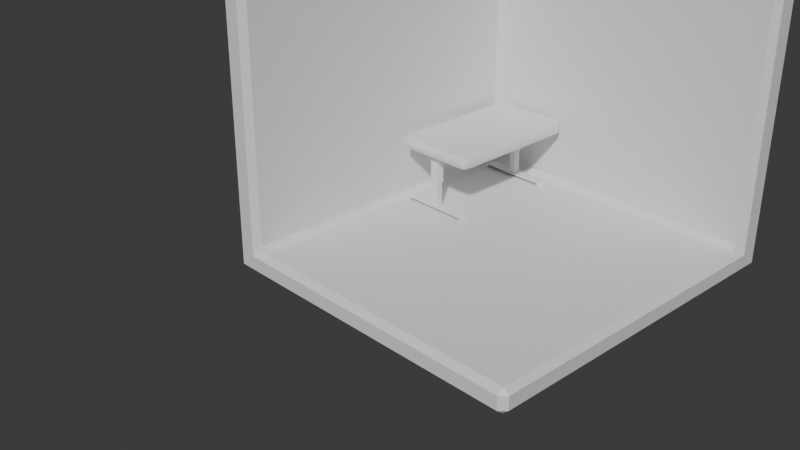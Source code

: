 # Source: Untitled.blend  (saved by Blender 5.2.44; exported with 4.5.12 LTS)
import bpy
from mathutils import Matrix  # noqa: F401  (used for matrix-valued properties, if any)

bpy.ops.wm.read_factory_settings(use_empty=True)
scene = bpy.context.scene
scene.name = 'Scene'

# ---- collections
col_collection = bpy.data.collections.new('Collection'); scene.collection.children.link(col_collection)
col_lca = bpy.data.collections.new('LCA'); scene.collection.children.link(col_lca)

# ---- materials (node trees are filled in below, after node groups)
mat_material = bpy.data.materials.new('Material')
mat_material.alpha_threshold = 0.0
mat_material.use_backface_culling_lightprobe_volume = False
mat_material.roughness = 0.5
mat_material.line_color = (0.0, 0.0, 0.0, 1.0)

# ---- node groups
ng_smooth_by_angle = bpy.data.node_groups.new('Smooth by Angle', 'GeometryNodeTree')
_s = ng_smooth_by_angle.interface.new_socket(name='Mesh', in_out='OUTPUT', socket_type='NodeSocketGeometry')
_s = ng_smooth_by_angle.interface.new_socket(name='Mesh', in_out='INPUT', socket_type='NodeSocketGeometry')
_s = ng_smooth_by_angle.interface.new_socket(name='Angle', in_out='INPUT', socket_type='NodeSocketFloat')
_s.subtype = 'ANGLE'
_s.default_value = 0.5236
_s.min_value = 0.0
_s.max_value = 3.142
_s.description = 'Maximum face angle for smooth edges'
_s = ng_smooth_by_angle.interface.new_socket(name='Ignore Sharpness', in_out='INPUT', socket_type='NodeSocketBool')
_s.force_non_field = True
ng_smooth_by_angle.is_modifier = True
_N = ng_smooth_by_angle.nodes; _L = ng_smooth_by_angle.links
n0 = _N.new('GeometryNodeSetShadeSmooth'); n0.name = 'Set Shade Smooth'; n0.location = (120, -80)
n0.domain = 'EDGE'
n1 = _N.new('GeometryNodeSetShadeSmooth'); n1.name = 'Set Shade Smooth.001'; n1.location = (300, -80)
n2 = _N.new('NodeGroupOutput'); n2.name = 'Group Output'; n2.location = (480, -80)
n3 = _N.new('GeometryNodeInputMeshEdgeAngle'); n3.name = 'Edge Angle'; n3.location = (-440, -240)
n4 = _N.new('NodeGroupInput'); n4.name = 'Group Input'; n4.location = (-80, -80)
n5 = _N.new('GeometryNodeInputEdgeSmooth'); n5.name = 'Is Edge Smooth'; n5.location = (-260, -120)
n6 = _N.new('GeometryNodeInputShadeSmooth'); n6.name = 'Is Shade Smooth'; n6.location = (-440, -397)
n7 = _N.new('FunctionNodeCompare'); n7.name = 'Compare'; n7.location = (-260, -260)
n7.operation = 'LESS_EQUAL'
n8 = _N.new('FunctionNodeBooleanMath'); n8.name = 'Boolean Math.001'; n8.location = (-80, -260)
n9 = _N.new('NodeGroupInput'); n9.name = 'Group Input.001'; n9.location = (-440, -329)
n10 = _N.new('NodeGroupInput'); n10.name = 'Group Input.002'; n10.location = (-259, -189)
n11 = _N.new('FunctionNodeBooleanMath'); n11.name = 'Boolean Math'; n11.location = (-80, -149)
n11.operation = 'OR'
n12 = _N.new('FunctionNodeBooleanMath'); n12.name = 'Boolean Math.002'; n12.location = (-260, -380)
n12.operation = 'OR'
n13 = _N.new('NodeGroupInput'); n13.name = 'Group Input.003'; n13.location = (-440, -460)
_L.new(n3.outputs[0], n7.inputs[0])
_L.new(n1.outputs[0], n2.inputs[0])
_L.new(n9.outputs[1], n7.inputs[1])
_L.new(n7.outputs[0], n8.inputs[0])
_L.new(n4.outputs[0], n0.inputs[0])
_L.new(n0.outputs[0], n1.inputs[0])
_L.new(n8.outputs[0], n0.inputs[2])
_L.new(n10.outputs[2], n11.inputs[1])
_L.new(n5.outputs[0], n11.inputs[0])
_L.new(n11.outputs[0], n0.inputs[1])
_L.new(n13.outputs[2], n12.inputs[1])
_L.new(n6.outputs[0], n12.inputs[0])
_L.new(n12.outputs[0], n8.inputs[1])
n2.is_active_output = True

# ---- material node trees
mat_material.use_nodes = True; mat_material.node_tree.nodes.clear()
_N = mat_material.node_tree.nodes; _L = mat_material.node_tree.links
n0 = _N.new('ShaderNodeOutputMaterial'); n0.name = 'Material Output'; n0.location = (200, 100)
n1 = _N.new('ShaderNodeBsdfPrincipled'); n1.name = 'Principled BSDF'; n1.location = (-200, 100)
n1.inputs[10].default_value = 0.005
_L.new(n1.outputs[0], n0.inputs[0])
n0.is_active_output = True

# ---- world
world_world = bpy.data.worlds.new('World'); scene.world = world_world
world_world.use_nodes = True; world_world.node_tree.nodes.clear()
_N = world_world.node_tree.nodes; _L = world_world.node_tree.links
n0 = _N.new('ShaderNodeOutputWorld'); n0.name = 'World Output'; n0.location = (200, 100)
n1 = _N.new('ShaderNodeBackground'); n1.name = 'Background'; n1.location = (-200, 100)
n1.inputs[0].default_value = (0.05088, 0.05088, 0.05088, 1.0)
_L.new(n1.outputs[0], n0.inputs[0])
n0.is_active_output = True
world_world.color = (0.05088, 0.05088, 0.05088)
world_world.sun_shadow_jitter_overblur = 0.0

# ---- cameras
cam_camera = bpy.data.cameras.new('Camera')
cam_camera.clip_end = 100.0
cam_camera.ortho_scale = 7.314

# ---- meshes
me_cube = bpy.data.meshes.new('Cube')
me_cube.from_pydata([(2.41, 0.9678, 2.251), (2.41, 0.9678, 0.1672), (2.41, -1.116, 0.1672), (0.3263, 0.9678, 2.251), (0.3263, 0.9678, 0.1672), (0.3263, -1.116, 2.251), (0.3263, -1.116, 0.1672)], [], [(4, 1, 2, 6), (4, 3, 0, 1), (6, 5, 3, 4)])
me_cube.polygons.foreach_set('use_smooth', [True] * 3)
_uv = me_cube.uv_layers.new(name='UVMap')
_uv.uv.foreach_set('vector', [0.375, 0.25, 0.625, 0.25, 0.625, 0.5, 0.375, 0.5, 0.125, 0.5, 0.375, 0.5, 0.375, 0.75, 0.125, 0.75, 0.625, 0.5, 0.875, 0.5, 0.875, 0.75, 0.625, 0.75])
me_cube.materials.append(mat_material)
me_cube.use_mirror_vertex_groups = False
me_cube.update()
me_cube_003 = bpy.data.meshes.new('Cube.003')
me_cube_003.from_pydata([(-1.0, -1.0, -1.0), (-1.0, -1.0, 1.0), (-1.0, 1.0, -1.0), (-1.0, 1.0, 1.0), (1.0, -1.0, -1.0), (1.0, -1.0, 1.0), (1.0, 1.0, -1.0), (1.0, 1.0, 1.0)], [], [(0, 1, 3, 2), (2, 3, 7, 6), (6, 7, 5, 4), (4, 5, 1, 0), (2, 6, 4, 0), (7, 3, 1, 5)])
me_cube_003.polygons.foreach_set('use_smooth', [True] * 6)
_uv = me_cube_003.uv_layers.new(name='UVMap')
_uv.uv.foreach_set('vector', [0.375, 0.0, 0.625, 0.0, 0.625, 0.25, 0.375, 0.25, 0.375, 0.25, 0.625, 0.25, 0.625, 0.5, 0.375, 0.5, 0.375, 0.5, 0.625, 0.5, 0.625, 0.75, 0.375, 0.75, 0.375, 0.75, 0.625, 0.75, 0.625, 1.0, 0.375, 1.0, 0.125, 0.5, 0.375, 0.5, 0.375, 0.75, 0.125, 0.75, 0.625, 0.5, 0.875, 0.5, 0.875, 0.75, 0.625, 0.75])
me_cube_003.update()
me_plane_010 = bpy.data.meshes.new('Plane.010')
me_plane_010.from_pydata([(-1.0, -1.0, 0.0), (1.0, -1.0, 0.0), (-1.0, 1.0, 0.0), (1.0, 1.0, 0.0), (-1.0, 1.0, -7.059), (-1.0, -1.0, -7.059), (1.0, -1.0, -7.059), (1.0, 1.0, -7.059)], [], [(0, 2, 3, 1), (5, 6, 7, 4), (0, 1, 6, 5), (1, 3, 7, 6), (2, 0, 5, 4), (3, 2, 4, 7)])
_uv = me_plane_010.uv_layers.new(name='UVMap')
_uv.uv.foreach_set('vector', [0.0, 0.0, 0.0, 1.0, 1.0, 1.0, 1.0, 0.0, 0.0, 0.0, 1.0, 0.0, 1.0, 1.0, 0.0, 1.0, 0.0, 0.0, 1.0, 0.0, 1.0, 0.0, 0.0, 0.0, 1.0, 0.0, 1.0, 1.0, 1.0, 1.0, 1.0, 0.0, 0.0, 1.0, 0.0, 0.0, 0.0, 0.0, 0.0, 1.0, 1.0, 1.0, 0.0, 1.0, 0.0, 1.0, 1.0, 1.0])
me_plane_010.update()
me_plane_011 = bpy.data.meshes.new('Plane.011')
me_plane_011.from_pydata([(-1.0, -1.0, 0.0), (1.0, -1.0, 0.0), (-1.0, 1.0, 0.0), (1.0, 1.0, 0.0), (-1.0, 1.0, -7.059), (-1.0, -1.0, -7.059), (1.0, -1.0, -7.059), (-1.0, -1.0, 0.0), (1.0, -1.0, 0.0), (-1.0, -1.0, -7.059), (1.0, -1.0, -7.059), (1.0, -1.0, 0.0), (1.0, 1.0, 0.0), (-1.0, 1.0, 0.0), (-1.0, 1.0, -7.059), (-1.0, -1.0, -7.059), (1.0, -1.0, -7.059), (1.0, 1.0, -7.059), (-1.0, -1.0, 0.0), (1.0, -1.0, 0.0), (-1.0, -1.0, -7.059), (1.0, -1.0, -7.059)], [], [(0, 2, 3, 1), (7, 8, 19, 18), (1, 6, 10, 8), (5, 6, 16, 15), (2, 0, 5, 4), (9, 7, 18, 20), (6, 1, 11, 16), (5, 0, 7, 9), (6, 5, 9, 10), (0, 1, 8, 7), (15, 16, 17, 14), (11, 12, 17, 16), (12, 13, 14, 17), (18, 19, 21, 20), (1, 3, 12, 11), (10, 9, 20, 21), (3, 2, 13, 12), (8, 10, 21, 19), (4, 5, 15, 14), (2, 4, 14, 13)])
me_plane_011.polygons.foreach_set('use_smooth', [True] * 20)
_uv = me_plane_011.uv_layers.new(name='UVMap')
_uv.uv.foreach_set('vector', [0.0, 0.0, 0.0, 1.0, 1.0, 1.0, 1.0, 0.0, 0.0, 0.0, 1.0, 0.0, 1.0, 0.0, 0.0, 0.0, 1.0, 0.0, 1.0, 0.0, 1.0, 0.0, 1.0, 0.0, 0.0, 0.0, 1.0, 0.0, 1.0, 0.0, 0.0, 0.0, 0.0, 1.0, 0.0, 0.0, 0.0, 0.0, 0.0, 1.0, 0.0, 0.0, 0.0, 0.0, 0.0, 0.0, 0.0, 0.0, 1.0, 0.0, 1.0, 0.0, 1.0, 0.0, 1.0, 0.0, 0.0, 0.0, 0.0, 0.0, 0.0, 0.0, 0.0, 0.0, 1.0, 0.0, 0.0, 0.0, 0.0, 0.0, 1.0, 0.0, 0.0, 0.0, 1.0, 0.0, 1.0, 0.0, 0.0, 0.0, 0.0, 0.0, 1.0, 0.0, 1.0, 1.0, 0.0, 1.0, 1.0, 0.0, 1.0, 1.0, 1.0, 1.0, 1.0, 0.0, 1.0, 1.0, 0.0, 1.0, 0.0, 1.0, 1.0, 1.0, 0.0, 0.0, 1.0, 0.0, 1.0, 0.0, 0.0, 0.0, 1.0, 0.0, 1.0, 1.0, 1.0, 1.0, 1.0, 0.0, 1.0, 0.0, 0.0, 0.0, 0.0, 0.0, 1.0, 0.0, 1.0, 1.0, 0.0, 1.0, 0.0, 1.0, 1.0, 1.0, 1.0, 0.0, 1.0, 0.0, 1.0, 0.0, 1.0, 0.0, 0.0, 1.0, 0.0, 0.0, 0.0, 0.0, 0.0, 1.0, 0.0, 1.0, 0.0, 1.0, 0.0, 1.0, 0.0, 1.0])
me_plane_011.update()
me_plane_013 = bpy.data.meshes.new('Plane.013')
me_plane_013.from_pydata([(-1.0, -1.0, 0.0), (1.0, -1.0, 0.0), (-1.0, 1.0, 0.0), (1.0, 1.0, 0.0), (-1.0, 1.0, -0.01078), (-1.0, -1.0, -0.01078), (1.0, -1.0, -0.01078), (1.0, 1.0, -0.01078)], [], [(0, 2, 3, 1), (5, 6, 7, 4), (0, 1, 6, 5), (1, 3, 7, 6), (2, 0, 5, 4), (3, 2, 4, 7)])
_uv = me_plane_013.uv_layers.new(name='UVMap')
_uv.uv.foreach_set('vector', [0.0, 0.0, 0.0, 1.0, 1.0, 1.0, 1.0, 0.0, 0.0, 0.0, 1.0, 0.0, 1.0, 1.0, 0.0, 1.0, 0.0, 0.0, 1.0, 0.0, 1.0, 0.0, 0.0, 0.0, 1.0, 0.0, 1.0, 1.0, 1.0, 1.0, 1.0, 0.0, 0.0, 1.0, 0.0, 0.0, 0.0, 0.0, 0.0, 1.0, 1.0, 1.0, 0.0, 1.0, 0.0, 1.0, 1.0, 1.0])
me_plane_013.update()
me_cube_004 = bpy.data.meshes.new('Cube.004')
me_cube_004.from_pydata([(-1.0, -1.0, -1.0), (-1.0, -1.0, 1.0), (-1.0, 1.0, -1.0), (-1.0, 1.0, 1.0), (1.0, -1.0, -1.0), (1.0, -1.0, 1.0), (1.0, 1.0, -1.0), (1.0, 1.0, 1.0)], [], [(0, 1, 3, 2), (2, 3, 7, 6), (6, 7, 5, 4), (4, 5, 1, 0), (2, 6, 4, 0), (7, 3, 1, 5)])
_uv = me_cube_004.uv_layers.new(name='UVMap')
_uv.uv.foreach_set('vector', [0.375, 0.0, 0.625, 0.0, 0.625, 0.25, 0.375, 0.25, 0.375, 0.25, 0.625, 0.25, 0.625, 0.5, 0.375, 0.5, 0.375, 0.5, 0.625, 0.5, 0.625, 0.75, 0.375, 0.75, 0.375, 0.75, 0.625, 0.75, 0.625, 1.0, 0.375, 1.0, 0.125, 0.5, 0.375, 0.5, 0.375, 0.75, 0.125, 0.75, 0.625, 0.5, 0.875, 0.5, 0.875, 0.75, 0.625, 0.75])
me_cube_004.update()
me_cube_005 = bpy.data.meshes.new('Cube.005')
me_cube_005.from_pydata([(-1.0, -1.0, -1.0), (-1.0, -1.0, 1.0), (-1.0, 1.0, -1.0), (-1.0, 1.0, 1.0), (1.0, -1.0, -1.0), (1.0, -1.0, 1.0), (1.0, 1.0, -1.0), (1.0, 1.0, 1.0)], [], [(0, 1, 3, 2), (2, 3, 7, 6), (6, 7, 5, 4), (4, 5, 1, 0), (2, 6, 4, 0), (7, 3, 1, 5)])
_uv = me_cube_005.uv_layers.new(name='UVMap')
_uv.uv.foreach_set('vector', [0.375, 0.0, 0.625, 0.0, 0.625, 0.25, 0.375, 0.25, 0.375, 0.25, 0.625, 0.25, 0.625, 0.5, 0.375, 0.5, 0.375, 0.5, 0.625, 0.5, 0.625, 0.75, 0.375, 0.75, 0.375, 0.75, 0.625, 0.75, 0.625, 1.0, 0.375, 1.0, 0.125, 0.5, 0.375, 0.5, 0.375, 0.75, 0.125, 0.75, 0.625, 0.5, 0.875, 0.5, 0.875, 0.75, 0.625, 0.75])
me_cube_005.update()
me_plane_015 = bpy.data.meshes.new('Plane.015')
me_plane_015.from_pydata([(-1.0, -1.0, 0.0), (1.0, -1.0, 0.0), (-1.0, 1.0, 0.0), (1.0, 1.0, 0.0), (-1.0, 1.0, -0.01078), (-1.0, -1.0, -0.01078), (1.0, -1.0, -0.01078), (1.0, 1.0, -0.01078)], [], [(0, 2, 3, 1), (5, 6, 7, 4), (0, 1, 6, 5), (1, 3, 7, 6), (2, 0, 5, 4), (3, 2, 4, 7)])
_uv = me_plane_015.uv_layers.new(name='UVMap')
_uv.uv.foreach_set('vector', [0.0, 0.0, 0.0, 1.0, 1.0, 1.0, 1.0, 0.0, 0.0, 0.0, 1.0, 0.0, 1.0, 1.0, 0.0, 1.0, 0.0, 0.0, 1.0, 0.0, 1.0, 0.0, 0.0, 0.0, 1.0, 0.0, 1.0, 1.0, 1.0, 1.0, 1.0, 0.0, 0.0, 1.0, 0.0, 0.0, 0.0, 0.0, 0.0, 1.0, 1.0, 1.0, 0.0, 1.0, 0.0, 1.0, 1.0, 1.0])
me_plane_015.update()
me_plane_016 = bpy.data.meshes.new('Plane.016')
me_plane_016.from_pydata([(-1.0, -1.0, 0.0), (1.0, -1.0, 0.0), (-1.0, 1.0, 0.0), (1.0, 1.0, 0.0), (-1.0, 1.0, -7.059), (-1.0, -1.0, -7.059), (1.0, -1.0, -7.059), (-1.0, -1.0, 0.0), (1.0, -1.0, 0.0), (-1.0, -1.0, -7.059), (1.0, -1.0, -7.059), (1.0, -1.0, 0.0), (1.0, 1.0, 0.0), (-1.0, 1.0, 0.0), (-1.0, 1.0, -7.059), (-1.0, -1.0, -7.059), (1.0, -1.0, -7.059), (1.0, 1.0, -7.059), (-1.0, -1.0, 0.0), (1.0, -1.0, 0.0), (-1.0, -1.0, -7.059), (1.0, -1.0, -7.059)], [], [(0, 2, 3, 1), (7, 8, 19, 18), (1, 6, 10, 8), (5, 6, 16, 15), (2, 0, 5, 4), (9, 7, 18, 20), (6, 1, 11, 16), (5, 0, 7, 9), (6, 5, 9, 10), (0, 1, 8, 7), (15, 16, 17, 14), (11, 12, 17, 16), (12, 13, 14, 17), (18, 19, 21, 20), (1, 3, 12, 11), (10, 9, 20, 21), (3, 2, 13, 12), (8, 10, 21, 19), (4, 5, 15, 14), (2, 4, 14, 13)])
me_plane_016.polygons.foreach_set('use_smooth', [True] * 20)
_uv = me_plane_016.uv_layers.new(name='UVMap')
_uv.uv.foreach_set('vector', [0.0, 0.0, 0.0, 1.0, 1.0, 1.0, 1.0, 0.0, 0.0, 0.0, 1.0, 0.0, 1.0, 0.0, 0.0, 0.0, 1.0, 0.0, 1.0, 0.0, 1.0, 0.0, 1.0, 0.0, 0.0, 0.0, 1.0, 0.0, 1.0, 0.0, 0.0, 0.0, 0.0, 1.0, 0.0, 0.0, 0.0, 0.0, 0.0, 1.0, 0.0, 0.0, 0.0, 0.0, 0.0, 0.0, 0.0, 0.0, 1.0, 0.0, 1.0, 0.0, 1.0, 0.0, 1.0, 0.0, 0.0, 0.0, 0.0, 0.0, 0.0, 0.0, 0.0, 0.0, 1.0, 0.0, 0.0, 0.0, 0.0, 0.0, 1.0, 0.0, 0.0, 0.0, 1.0, 0.0, 1.0, 0.0, 0.0, 0.0, 0.0, 0.0, 1.0, 0.0, 1.0, 1.0, 0.0, 1.0, 1.0, 0.0, 1.0, 1.0, 1.0, 1.0, 1.0, 0.0, 1.0, 1.0, 0.0, 1.0, 0.0, 1.0, 1.0, 1.0, 0.0, 0.0, 1.0, 0.0, 1.0, 0.0, 0.0, 0.0, 1.0, 0.0, 1.0, 1.0, 1.0, 1.0, 1.0, 0.0, 1.0, 0.0, 0.0, 0.0, 0.0, 0.0, 1.0, 0.0, 1.0, 1.0, 0.0, 1.0, 0.0, 1.0, 1.0, 1.0, 1.0, 0.0, 1.0, 0.0, 1.0, 0.0, 1.0, 0.0, 0.0, 1.0, 0.0, 0.0, 0.0, 0.0, 0.0, 1.0, 0.0, 1.0, 0.0, 1.0, 0.0, 1.0, 0.0, 1.0])
me_plane_016.update()
me_plane_017 = bpy.data.meshes.new('Plane.017')
me_plane_017.from_pydata([(-1.0, -1.0, 0.0), (1.0, -1.0, 0.0), (-1.0, 1.0, 0.0), (1.0, 1.0, 0.0), (-1.0, 1.0, -7.059), (-1.0, -1.0, -7.059), (1.0, -1.0, -7.059), (1.0, 1.0, -7.059)], [], [(0, 2, 3, 1), (5, 6, 7, 4), (0, 1, 6, 5), (1, 3, 7, 6), (2, 0, 5, 4), (3, 2, 4, 7)])
_uv = me_plane_017.uv_layers.new(name='UVMap')
_uv.uv.foreach_set('vector', [0.0, 0.0, 0.0, 1.0, 1.0, 1.0, 1.0, 0.0, 0.0, 0.0, 1.0, 0.0, 1.0, 1.0, 0.0, 1.0, 0.0, 0.0, 1.0, 0.0, 1.0, 0.0, 0.0, 0.0, 1.0, 0.0, 1.0, 1.0, 1.0, 1.0, 1.0, 0.0, 0.0, 1.0, 0.0, 0.0, 0.0, 0.0, 0.0, 1.0, 1.0, 1.0, 0.0, 1.0, 0.0, 1.0, 1.0, 1.0])
me_plane_017.update()
me_cube_006 = bpy.data.meshes.new('Cube.006')
me_cube_006.from_pydata([(-1.0, -1.0, -1.0), (-1.0, -1.0, 1.0), (-1.0, 1.0, -1.0), (-1.0, 1.0, 1.0), (1.0, -1.0, -1.0), (1.0, -1.0, 1.0), (1.0, 1.0, -1.0), (1.0, 1.0, 1.0)], [], [(0, 1, 3, 2), (2, 3, 7, 6), (6, 7, 5, 4), (4, 5, 1, 0), (2, 6, 4, 0), (7, 3, 1, 5)])
_uv = me_cube_006.uv_layers.new(name='UVMap')
_uv.uv.foreach_set('vector', [0.375, 0.0, 0.625, 0.0, 0.625, 0.25, 0.375, 0.25, 0.375, 0.25, 0.625, 0.25, 0.625, 0.5, 0.375, 0.5, 0.375, 0.5, 0.625, 0.5, 0.625, 0.75, 0.375, 0.75, 0.375, 0.75, 0.625, 0.75, 0.625, 1.0, 0.375, 1.0, 0.125, 0.5, 0.375, 0.5, 0.375, 0.75, 0.125, 0.75, 0.625, 0.5, 0.875, 0.5, 0.875, 0.75, 0.625, 0.75])
me_cube_006.update()
me_cube_007 = bpy.data.meshes.new('Cube.007')
me_cube_007.from_pydata([(-1.0, -1.0, -1.0), (-1.0, -1.0, 1.0), (-1.0, 1.0, -1.0), (-1.0, 1.0, 1.0), (1.0, -1.0, -1.0), (1.0, -1.0, 1.0), (1.0, 1.0, -1.0), (1.0, 1.0, 1.0)], [], [(0, 1, 3, 2), (2, 3, 7, 6), (6, 7, 5, 4), (4, 5, 1, 0), (2, 6, 4, 0), (7, 3, 1, 5)])
_uv = me_cube_007.uv_layers.new(name='UVMap')
_uv.uv.foreach_set('vector', [0.375, 0.0, 0.625, 0.0, 0.625, 0.25, 0.375, 0.25, 0.375, 0.25, 0.625, 0.25, 0.625, 0.5, 0.375, 0.5, 0.375, 0.5, 0.625, 0.5, 0.625, 0.75, 0.375, 0.75, 0.375, 0.75, 0.625, 0.75, 0.625, 1.0, 0.375, 1.0, 0.125, 0.5, 0.375, 0.5, 0.375, 0.75, 0.125, 0.75, 0.625, 0.5, 0.875, 0.5, 0.875, 0.75, 0.625, 0.75])
me_cube_007.update()

# ---- objects
ob_cube = bpy.data.objects.new('Cube', me_cube)
ob_cube_002 = bpy.data.objects.new('Cube.002', me_cube_003)
ob_plane_006 = bpy.data.objects.new('Plane.006', me_plane_010)
ob_plane_007 = bpy.data.objects.new('Plane.007', me_plane_011)
ob_plane_008 = bpy.data.objects.new('Plane.008', me_plane_013)
ob_cube_003 = bpy.data.objects.new('Cube.003', me_cube_004)
ob_cube_004 = bpy.data.objects.new('Cube.004', me_cube_005)
ob_plane_009 = bpy.data.objects.new('Plane.009', me_plane_015)
ob_plane_010 = bpy.data.objects.new('Plane.010', me_plane_016)
ob_plane_011 = bpy.data.objects.new('Plane.011', me_plane_017)
ob_cube_005 = bpy.data.objects.new('Cube.005', me_cube_006)
ob_cube_006 = bpy.data.objects.new('Cube.006', me_cube_007)
ob_camera = bpy.data.objects.new('Camera', cam_camera)

# ---- transforms, parenting, visibility, modifiers, constraints
ob_cube.location = (-0.4969, -0.02878, 0.01557)
ob_cube.scale = (1.444, 1.547, 1.268)
ob_cube.lock_rotations_4d = False
ob_cube.empty_display_type = 'ARROWS'
ob_cube.lineart.crease_threshold = 0.0
_m = ob_cube.modifiers.new('Solidify', 'SOLIDIFY')
_m.thickness = -0.186
_m.use_even_offset = True
_m = ob_cube.modifiers.new('Bevel', 'BEVEL')
_m.width = 0.04
_m.width_pct = 0.04
_m = ob_cube.modifiers.new('Smooth by Angle', 'NODES')
_m.node_group = ng_smooth_by_angle
_m.use_pin_to_last = True
_m.show_group_selector = False
ob_cube_002.location = (0.4879, 0.6992, 0.869)
ob_cube_002.scale = (0.4043, 0.7091, -0.05712)
_m = ob_cube_002.modifiers.new('Bevel', 'BEVEL')
_m.width = 0.18
_m.width_pct = 0.18
_m.segments = 9
_m.offset_type = 'WIDTH'
_m = ob_cube_002.modifiers.new('Smooth by Angle', 'NODES')
_m.node_group = ng_smooth_by_angle
_m.use_pin_to_last = True
_m.show_group_selector = False
ob_plane_006.location = (0.4268, 0.103, 0.8149)
ob_plane_006.scale = (0.04225, 0.04225, 0.04225)
ob_plane_007.location = (0.4281, 0.1036, 0.5163)
ob_plane_007.scale = (0.03425, 0.03425, 0.03425)
_m = ob_plane_007.modifiers.new('Smooth by Angle', 'NODES')
_m.node_group = ng_smooth_by_angle
_m.use_pin_to_last = True
_m.show_group_selector = False
ob_plane_008.location = (0.4457, 0.1049, 0.2727)
ob_plane_008.scale = (0.3421, 0.05633, 1.0)
_m = ob_plane_008.modifiers.new('Bevel', 'BEVEL')
_m.width = 1.5
_m.width_pct = 1.5
_m.segments = 51
ob_cube_003.location = (0.7857, 0.1054, 0.2473)
ob_cube_003.rotation_euler = (0.0, -0.4347, 0.0)
ob_cube_003.scale = (0.004546, 0.05267, 0.02608)
_m = ob_cube_003.modifiers.new('Bevel', 'BEVEL')
_m.width = 12.45
_m.width_pct = 12.45
_m.segments = 54
_m.offset_type = 'PERCENT'
ob_cube_004.location = (0.1005, 0.1062, 0.2433)
ob_cube_004.rotation_euler = (0.0, 0.4488, 0.0)
ob_cube_004.scale = (0.004546, 0.05267, 0.02608)
_m = ob_cube_004.modifiers.new('Bevel', 'BEVEL')
_m.width = 12.45
_m.width_pct = 12.45
_m.segments = 54
_m.offset_type = 'PERCENT'
ob_plane_009.location = (0.4224, 1.273, 0.2712)
ob_plane_009.scale = (0.3421, 0.05633, 1.0)
_m = ob_plane_009.modifiers.new('Bevel', 'BEVEL')
_m.width = 1.5
_m.width_pct = 1.5
_m.segments = 51
ob_plane_010.location = (0.4048, 1.271, 0.5148)
ob_plane_010.scale = (0.03425, 0.03425, 0.03425)
_m = ob_plane_010.modifiers.new('Smooth by Angle', 'NODES')
_m.node_group = ng_smooth_by_angle
_m.use_pin_to_last = True
_m.show_group_selector = False
ob_plane_011.location = (0.4035, 1.271, 0.8135)
ob_plane_011.scale = (0.04225, 0.04225, 0.04225)
ob_cube_005.location = (0.07726, 1.274, 0.2418)
ob_cube_005.rotation_euler = (0.0, 0.4488, 0.0)
ob_cube_005.scale = (0.004546, 0.05267, 0.02608)
_m = ob_cube_005.modifiers.new('Bevel', 'BEVEL')
_m.width = 12.45
_m.width_pct = 12.45
_m.segments = 54
_m.offset_type = 'PERCENT'
ob_cube_006.location = (0.7624, 1.273, 0.2458)
ob_cube_006.rotation_euler = (0.0, -0.4347, 0.0)
ob_cube_006.scale = (0.004546, 0.05267, 0.02608)
_m = ob_cube_006.modifiers.new('Bevel', 'BEVEL')
_m.width = 12.45
_m.width_pct = 12.45
_m.segments = 54
_m.offset_type = 'PERCENT'
ob_camera.location = (7.359, -6.926, 4.958)
ob_camera.rotation_euler = (1.109, 0.0, 0.8149)
ob_camera.lock_rotations_4d = False
ob_camera.empty_display_type = 'ARROWS'
ob_camera.color = (0.0, 0.0, 0.0, 0.0)
ob_camera.display_type = 'WIRE'
ob_camera.lineart.crease_threshold = 0.0

# ---- collection membership
col_collection.objects.link(ob_cube)
col_collection.objects.link(ob_cube_002)
col_collection.objects.link(ob_plane_006)
col_collection.objects.link(ob_plane_007)
col_collection.objects.link(ob_plane_008)
col_collection.objects.link(ob_cube_003)
col_collection.objects.link(ob_cube_004)
col_collection.objects.link(ob_plane_009)
col_collection.objects.link(ob_plane_010)
col_collection.objects.link(ob_plane_011)
col_collection.objects.link(ob_cube_005)
col_collection.objects.link(ob_cube_006)
col_lca.objects.link(ob_camera)
def _layer_coll(name, lc=None):
    lc = lc or bpy.context.view_layer.layer_collection
    for c in lc.children:
        if c.name == name: return c
        r = _layer_coll(name, c)
        if r: return r
_layer_coll('LCA').exclude = True

# ---- scene / render settings (as saved in the file)
scene.camera = ob_camera
scene.frame_start = 1; scene.frame_end = 250; scene.frame_set(1)
scene.render.engine = 'BLENDER_EEVEE_NEXT'
scene.render.bake_bias = 0.0
scene.render.bake_samples = 0
scene.render.compositor_device = 'GPU'
scene.eevee.use_volume_custom_range = False
scene.eevee.fast_gi_thickness_near = 0.1
scene.eevee.fast_gi_thickness_far = 0.0
scene.eevee.ray_tracing_options.screen_trace_thickness = 0.1
bpy.context.view_layer.update()

# ---- added for rendering (the .blend has no usable light): sun
light_auto_sun = bpy.data.lights.new('AutoSun', 'SUN')
light_auto_sun.energy = 3.0
light_auto_sun.angle = 0.0523599
ob_auto_sun = bpy.data.objects.new('AutoSun', light_auto_sun)
scene.collection.objects.link(ob_auto_sun)
ob_auto_sun.rotation_euler = (0.872665, 0.174533, 0.523599)
bpy.context.view_layer.update()
